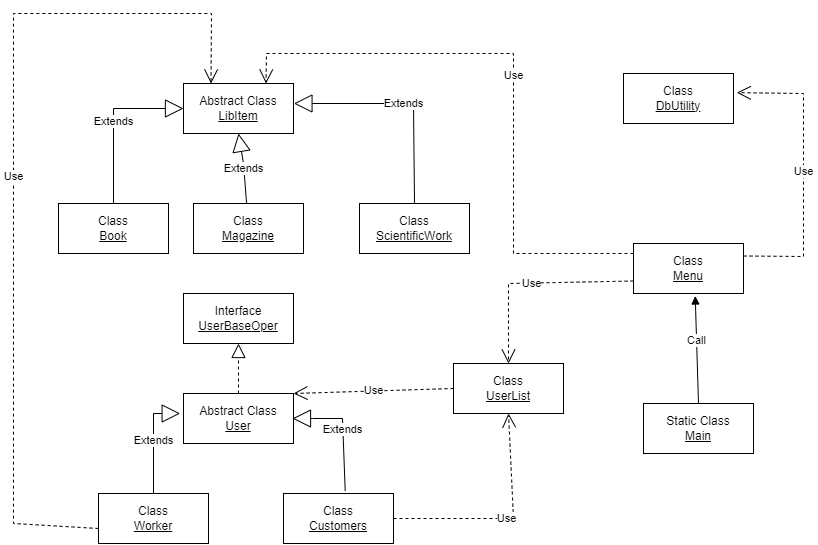

The diagram above was exported from draw.io. Its source (the exported page's mxGraphModel, read from the mxfile embedded in the PNG):
<mxGraphModel dx="1195" dy="615" grid="1" gridSize="10" guides="1" tooltips="1" connect="1" arrows="1" fold="1" page="1" pageScale="1" pageWidth="827" pageHeight="1169" math="0" shadow="0">
  <root>
    <mxCell id="WIyWlLk6GJQsqaUBKTNV-0" />
    <mxCell id="WIyWlLk6GJQsqaUBKTNV-1" parent="WIyWlLk6GJQsqaUBKTNV-0" />
    <mxCell id="FegNURdXIIuERWturont-5" value="Abstract Class&lt;div&gt;&lt;u&gt;LibItem&lt;/u&gt;&lt;/div&gt;" style="html=1;whiteSpace=wrap;" vertex="1" parent="WIyWlLk6GJQsqaUBKTNV-1">
      <mxGeometry x="190" y="110" width="110" height="50" as="geometry" />
    </mxCell>
    <mxCell id="FegNURdXIIuERWturont-6" value="Class&lt;div&gt;&lt;u&gt;Book&lt;/u&gt;&lt;/div&gt;" style="html=1;whiteSpace=wrap;" vertex="1" parent="WIyWlLk6GJQsqaUBKTNV-1">
      <mxGeometry x="65" y="230" width="110" height="50" as="geometry" />
    </mxCell>
    <mxCell id="FegNURdXIIuERWturont-7" value="Class&lt;div&gt;&lt;u&gt;Magazine&lt;/u&gt;&lt;/div&gt;" style="html=1;whiteSpace=wrap;" vertex="1" parent="WIyWlLk6GJQsqaUBKTNV-1">
      <mxGeometry x="200" y="230" width="110" height="50" as="geometry" />
    </mxCell>
    <mxCell id="FegNURdXIIuERWturont-8" value="Class&lt;div&gt;&lt;u&gt;ScientificWork&lt;/u&gt;&lt;/div&gt;" style="html=1;whiteSpace=wrap;" vertex="1" parent="WIyWlLk6GJQsqaUBKTNV-1">
      <mxGeometry x="366" y="230" width="110" height="50" as="geometry" />
    </mxCell>
    <mxCell id="FegNURdXIIuERWturont-9" value="Extends" style="endArrow=block;endSize=16;endFill=0;html=1;rounded=0;exitX=0.5;exitY=0;exitDx=0;exitDy=0;entryX=0;entryY=0.5;entryDx=0;entryDy=0;" edge="1" parent="WIyWlLk6GJQsqaUBKTNV-1" source="FegNURdXIIuERWturont-6" target="FegNURdXIIuERWturont-5">
      <mxGeometry width="160" relative="1" as="geometry">
        <mxPoint x="330" y="380" as="sourcePoint" />
        <mxPoint x="125" y="110" as="targetPoint" />
        <Array as="points">
          <mxPoint x="120" y="135" />
        </Array>
      </mxGeometry>
    </mxCell>
    <mxCell id="FegNURdXIIuERWturont-10" value="Extends" style="endArrow=block;endSize=16;endFill=0;html=1;rounded=0;entryX=0.5;entryY=1;entryDx=0;entryDy=0;" edge="1" parent="WIyWlLk6GJQsqaUBKTNV-1" source="FegNURdXIIuERWturont-7" target="FegNURdXIIuERWturont-5">
      <mxGeometry width="160" relative="1" as="geometry">
        <mxPoint x="130" y="240" as="sourcePoint" />
        <mxPoint x="200" y="145" as="targetPoint" />
        <Array as="points">
          <mxPoint x="250" y="190" />
        </Array>
      </mxGeometry>
    </mxCell>
    <mxCell id="FegNURdXIIuERWturont-11" value="Extends" style="endArrow=block;endSize=16;endFill=0;html=1;rounded=0;exitX=0.5;exitY=0;exitDx=0;exitDy=0;entryX=1.004;entryY=0.4;entryDx=0;entryDy=0;entryPerimeter=0;" edge="1" parent="WIyWlLk6GJQsqaUBKTNV-1" source="FegNURdXIIuERWturont-8" target="FegNURdXIIuERWturont-5">
      <mxGeometry width="160" relative="1" as="geometry">
        <mxPoint x="263" y="240" as="sourcePoint" />
        <mxPoint x="360" y="130" as="targetPoint" />
        <Array as="points">
          <mxPoint x="420" y="130" />
        </Array>
      </mxGeometry>
    </mxCell>
    <mxCell id="FegNURdXIIuERWturont-12" value="Abstract Class&lt;div&gt;&lt;u&gt;User&lt;/u&gt;&lt;/div&gt;" style="html=1;whiteSpace=wrap;" vertex="1" parent="WIyWlLk6GJQsqaUBKTNV-1">
      <mxGeometry x="190" y="420" width="110" height="50" as="geometry" />
    </mxCell>
    <mxCell id="FegNURdXIIuERWturont-13" value="Class&lt;div&gt;&lt;u&gt;Worker&lt;/u&gt;&lt;/div&gt;" style="html=1;whiteSpace=wrap;" vertex="1" parent="WIyWlLk6GJQsqaUBKTNV-1">
      <mxGeometry x="105" y="520" width="110" height="50" as="geometry" />
    </mxCell>
    <mxCell id="FegNURdXIIuERWturont-14" value="Class&lt;div&gt;&lt;u&gt;Customers&lt;/u&gt;&lt;/div&gt;" style="html=1;whiteSpace=wrap;" vertex="1" parent="WIyWlLk6GJQsqaUBKTNV-1">
      <mxGeometry x="290" y="520" width="110" height="50" as="geometry" />
    </mxCell>
    <mxCell id="FegNURdXIIuERWturont-15" value="Extends" style="endArrow=block;endSize=16;endFill=0;html=1;rounded=0;entryX=-0.03;entryY=0.4;entryDx=0;entryDy=0;entryPerimeter=0;" edge="1" parent="WIyWlLk6GJQsqaUBKTNV-1" source="FegNURdXIIuERWturont-13" target="FegNURdXIIuERWturont-12">
      <mxGeometry width="160" relative="1" as="geometry">
        <mxPoint x="130" y="240" as="sourcePoint" />
        <mxPoint x="200" y="145" as="targetPoint" />
        <Array as="points">
          <mxPoint x="160" y="440" />
        </Array>
      </mxGeometry>
    </mxCell>
    <mxCell id="FegNURdXIIuERWturont-17" value="Extends" style="endArrow=block;endSize=16;endFill=0;html=1;rounded=0;entryX=1;entryY=0.5;entryDx=0;entryDy=0;exitX=0.561;exitY=-0.05;exitDx=0;exitDy=0;exitPerimeter=0;" edge="1" parent="WIyWlLk6GJQsqaUBKTNV-1" source="FegNURdXIIuERWturont-14">
      <mxGeometry width="160" relative="1" as="geometry">
        <mxPoint x="344" y="520" as="sourcePoint" />
        <mxPoint x="299" y="445" as="targetPoint" />
        <Array as="points">
          <mxPoint x="349" y="445" />
          <mxPoint x="319" y="445" />
        </Array>
      </mxGeometry>
    </mxCell>
    <mxCell id="FegNURdXIIuERWturont-18" value="&lt;div&gt;Interface&lt;/div&gt;&lt;div&gt;&lt;u&gt;UserBaseOper&lt;/u&gt;&lt;/div&gt;" style="html=1;whiteSpace=wrap;" vertex="1" parent="WIyWlLk6GJQsqaUBKTNV-1">
      <mxGeometry x="190" y="320" width="110" height="50" as="geometry" />
    </mxCell>
    <mxCell id="FegNURdXIIuERWturont-20" value="" style="endArrow=block;dashed=1;endFill=0;endSize=12;html=1;rounded=0;exitX=0.5;exitY=0;exitDx=0;exitDy=0;entryX=0.5;entryY=1;entryDx=0;entryDy=0;" edge="1" parent="WIyWlLk6GJQsqaUBKTNV-1" source="FegNURdXIIuERWturont-12" target="FegNURdXIIuERWturont-18">
      <mxGeometry width="160" relative="1" as="geometry">
        <mxPoint x="190" y="350" as="sourcePoint" />
        <mxPoint x="350" y="350" as="targetPoint" />
      </mxGeometry>
    </mxCell>
    <mxCell id="FegNURdXIIuERWturont-21" value="Class&lt;div&gt;&lt;u&gt;UserList&lt;/u&gt;&lt;/div&gt;" style="html=1;whiteSpace=wrap;" vertex="1" parent="WIyWlLk6GJQsqaUBKTNV-1">
      <mxGeometry x="460" y="390" width="110" height="50" as="geometry" />
    </mxCell>
    <mxCell id="FegNURdXIIuERWturont-22" value="Use" style="endArrow=open;endSize=12;dashed=1;html=1;rounded=0;exitX=0;exitY=0.5;exitDx=0;exitDy=0;entryX=1;entryY=0;entryDx=0;entryDy=0;" edge="1" parent="WIyWlLk6GJQsqaUBKTNV-1" source="FegNURdXIIuERWturont-21" target="FegNURdXIIuERWturont-12">
      <mxGeometry x="-0.0005" width="160" relative="1" as="geometry">
        <mxPoint x="190" y="350" as="sourcePoint" />
        <mxPoint x="350" y="350" as="targetPoint" />
        <mxPoint as="offset" />
      </mxGeometry>
    </mxCell>
    <mxCell id="FegNURdXIIuERWturont-23" value="Use" style="endArrow=open;endSize=12;dashed=1;html=1;rounded=0;exitX=1;exitY=0.5;exitDx=0;exitDy=0;entryX=0.5;entryY=1;entryDx=0;entryDy=0;" edge="1" parent="WIyWlLk6GJQsqaUBKTNV-1" source="FegNURdXIIuERWturont-14" target="FegNURdXIIuERWturont-21">
      <mxGeometry width="160" relative="1" as="geometry">
        <mxPoint x="470" y="425" as="sourcePoint" />
        <mxPoint x="310" y="430" as="targetPoint" />
        <Array as="points">
          <mxPoint x="520" y="545" />
        </Array>
      </mxGeometry>
    </mxCell>
    <mxCell id="FegNURdXIIuERWturont-24" value="Use" style="endArrow=open;endSize=12;dashed=1;html=1;rounded=0;exitX=0;exitY=0.5;exitDx=0;exitDy=0;entryX=0.25;entryY=0;entryDx=0;entryDy=0;" edge="1" parent="WIyWlLk6GJQsqaUBKTNV-1" target="FegNURdXIIuERWturont-5">
      <mxGeometry width="160" relative="1" as="geometry">
        <mxPoint x="105" y="555" as="sourcePoint" />
        <mxPoint x="30" y="50" as="targetPoint" />
        <Array as="points">
          <mxPoint x="20" y="550" />
          <mxPoint x="20" y="40" />
          <mxPoint x="218" y="40" />
        </Array>
      </mxGeometry>
    </mxCell>
    <mxCell id="FegNURdXIIuERWturont-25" value="Class&lt;div&gt;&lt;u&gt;Menu&lt;/u&gt;&lt;/div&gt;" style="html=1;whiteSpace=wrap;" vertex="1" parent="WIyWlLk6GJQsqaUBKTNV-1">
      <mxGeometry x="640" y="270" width="110" height="50" as="geometry" />
    </mxCell>
    <mxCell id="FegNURdXIIuERWturont-26" value="Use" style="endArrow=open;endSize=12;dashed=1;html=1;rounded=0;exitX=0;exitY=0.75;exitDx=0;exitDy=0;entryX=0.5;entryY=0;entryDx=0;entryDy=0;" edge="1" parent="WIyWlLk6GJQsqaUBKTNV-1" source="FegNURdXIIuERWturont-25" target="FegNURdXIIuERWturont-21">
      <mxGeometry x="-0.0005" width="160" relative="1" as="geometry">
        <mxPoint x="470" y="425" as="sourcePoint" />
        <mxPoint x="310" y="430" as="targetPoint" />
        <mxPoint as="offset" />
        <Array as="points">
          <mxPoint x="515" y="310" />
        </Array>
      </mxGeometry>
    </mxCell>
    <mxCell id="FegNURdXIIuERWturont-27" value="Use" style="endArrow=open;endSize=12;dashed=1;html=1;rounded=0;exitX=0;exitY=0.5;exitDx=0;exitDy=0;entryX=0.75;entryY=0;entryDx=0;entryDy=0;" edge="1" parent="WIyWlLk6GJQsqaUBKTNV-1" target="FegNURdXIIuERWturont-5">
      <mxGeometry x="-0.0005" width="160" relative="1" as="geometry">
        <mxPoint x="640" y="280" as="sourcePoint" />
        <mxPoint x="250" y="80" as="targetPoint" />
        <mxPoint as="offset" />
        <Array as="points">
          <mxPoint x="520" y="280" />
          <mxPoint x="520" y="80" />
          <mxPoint x="273" y="80" />
        </Array>
      </mxGeometry>
    </mxCell>
    <mxCell id="FegNURdXIIuERWturont-28" value="Static Class&lt;div&gt;&lt;u&gt;Main&lt;/u&gt;&lt;/div&gt;" style="html=1;whiteSpace=wrap;" vertex="1" parent="WIyWlLk6GJQsqaUBKTNV-1">
      <mxGeometry x="650" y="430" width="110" height="50" as="geometry" />
    </mxCell>
    <mxCell id="FegNURdXIIuERWturont-29" value="&lt;div&gt;Call&lt;/div&gt;" style="html=1;verticalAlign=bottom;endArrow=block;curved=0;rounded=0;exitX=0.5;exitY=0;exitDx=0;exitDy=0;entryX=0.561;entryY=1.05;entryDx=0;entryDy=0;entryPerimeter=0;" edge="1" parent="WIyWlLk6GJQsqaUBKTNV-1" source="FegNURdXIIuERWturont-28" target="FegNURdXIIuERWturont-25">
      <mxGeometry width="80" relative="1" as="geometry">
        <mxPoint x="230" y="350" as="sourcePoint" />
        <mxPoint x="310" y="350" as="targetPoint" />
      </mxGeometry>
    </mxCell>
    <mxCell id="FegNURdXIIuERWturont-30" value="Class&lt;div&gt;&lt;u&gt;DbUtility&lt;/u&gt;&lt;/div&gt;" style="html=1;whiteSpace=wrap;" vertex="1" parent="WIyWlLk6GJQsqaUBKTNV-1">
      <mxGeometry x="630" y="100" width="110" height="50" as="geometry" />
    </mxCell>
    <mxCell id="FegNURdXIIuERWturont-31" value="Use" style="endArrow=open;endSize=12;dashed=1;html=1;rounded=0;entryX=1.03;entryY=0.383;entryDx=0;entryDy=0;entryPerimeter=0;exitX=1;exitY=0.25;exitDx=0;exitDy=0;" edge="1" parent="WIyWlLk6GJQsqaUBKTNV-1" source="FegNURdXIIuERWturont-25" target="FegNURdXIIuERWturont-30">
      <mxGeometry x="-0.0005" width="160" relative="1" as="geometry">
        <mxPoint x="470" y="425" as="sourcePoint" />
        <mxPoint x="790" y="60" as="targetPoint" />
        <mxPoint as="offset" />
        <Array as="points">
          <mxPoint x="810" y="283" />
          <mxPoint x="810" y="120" />
        </Array>
      </mxGeometry>
    </mxCell>
  </root>
</mxGraphModel>